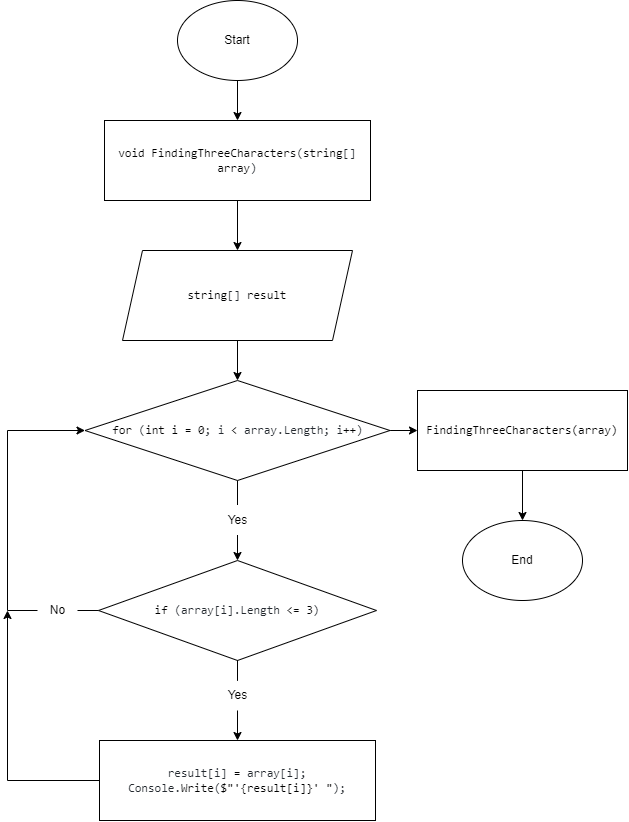

The diagram above was exported from draw.io. Its source (the exported page's mxGraphModel, read from the mxfile embedded in the PNG):
<mxGraphModel dx="1757" dy="776" grid="1" gridSize="10" guides="1" tooltips="1" connect="1" arrows="1" fold="1" page="1" pageScale="1" pageWidth="827" pageHeight="1169" math="0" shadow="0">
  <root>
    <mxCell id="WIyWlLk6GJQsqaUBKTNV-0" />
    <mxCell id="WIyWlLk6GJQsqaUBKTNV-1" parent="WIyWlLk6GJQsqaUBKTNV-0" />
    <mxCell id="fQC-aS813_htqrIuG4jx-114" style="edgeStyle=orthogonalEdgeStyle;rounded=0;orthogonalLoop=1;jettySize=auto;html=1;entryX=0.5;entryY=0;entryDx=0;entryDy=0;" edge="1" parent="WIyWlLk6GJQsqaUBKTNV-1" source="fQC-aS813_htqrIuG4jx-111" target="fQC-aS813_htqrIuG4jx-112">
      <mxGeometry relative="1" as="geometry" />
    </mxCell>
    <mxCell id="fQC-aS813_htqrIuG4jx-111" value="Start" style="ellipse;whiteSpace=wrap;html=1;" vertex="1" parent="WIyWlLk6GJQsqaUBKTNV-1">
      <mxGeometry x="350" y="50" width="120" height="80" as="geometry" />
    </mxCell>
    <mxCell id="fQC-aS813_htqrIuG4jx-116" style="edgeStyle=orthogonalEdgeStyle;rounded=0;orthogonalLoop=1;jettySize=auto;html=1;" edge="1" parent="WIyWlLk6GJQsqaUBKTNV-1" source="fQC-aS813_htqrIuG4jx-112" target="fQC-aS813_htqrIuG4jx-115">
      <mxGeometry relative="1" as="geometry" />
    </mxCell>
    <mxCell id="fQC-aS813_htqrIuG4jx-112" value="&lt;span style=&quot;box-sizing: border-box; color: var(--color-prettylights-syntax-keyword); font-family: ui-monospace, SFMono-Regular, &amp;quot;SF Mono&amp;quot;, Menlo, Consolas, &amp;quot;Liberation Mono&amp;quot;, monospace; text-align: start; background-color: rgb(255, 255, 255);&quot; class=&quot;pl-k&quot;&gt;void&lt;/span&gt;&lt;span style=&quot;color: rgb(36, 41, 47); font-family: ui-monospace, SFMono-Regular, &amp;quot;SF Mono&amp;quot;, Menlo, Consolas, &amp;quot;Liberation Mono&amp;quot;, monospace; text-align: start; background-color: rgb(255, 255, 255);&quot;&gt; &lt;/span&gt;&lt;span style=&quot;box-sizing: border-box; color: var(--color-prettylights-syntax-entity); font-family: ui-monospace, SFMono-Regular, &amp;quot;SF Mono&amp;quot;, Menlo, Consolas, &amp;quot;Liberation Mono&amp;quot;, monospace; text-align: start; background-color: rgb(255, 255, 255);&quot; class=&quot;pl-en&quot;&gt;FindingThreeCharacters&lt;/span&gt;&lt;span style=&quot;color: rgb(36, 41, 47); font-family: ui-monospace, SFMono-Regular, &amp;quot;SF Mono&amp;quot;, Menlo, Consolas, &amp;quot;Liberation Mono&amp;quot;, monospace; text-align: start; background-color: rgb(255, 255, 255);&quot;&gt;(&lt;/span&gt;&lt;span style=&quot;box-sizing: border-box; color: var(--color-prettylights-syntax-keyword); font-family: ui-monospace, SFMono-Regular, &amp;quot;SF Mono&amp;quot;, Menlo, Consolas, &amp;quot;Liberation Mono&amp;quot;, monospace; text-align: start; background-color: rgb(255, 255, 255);&quot; class=&quot;pl-k&quot;&gt;string&lt;/span&gt;&lt;span style=&quot;color: rgb(36, 41, 47); font-family: ui-monospace, SFMono-Regular, &amp;quot;SF Mono&amp;quot;, Menlo, Consolas, &amp;quot;Liberation Mono&amp;quot;, monospace; text-align: start; background-color: rgb(255, 255, 255);&quot;&gt;[] &lt;/span&gt;&lt;span style=&quot;box-sizing: border-box; color: var(--color-prettylights-syntax-entity); font-family: ui-monospace, SFMono-Regular, &amp;quot;SF Mono&amp;quot;, Menlo, Consolas, &amp;quot;Liberation Mono&amp;quot;, monospace; text-align: start; background-color: rgb(255, 255, 255);&quot; class=&quot;pl-en&quot;&gt;array&lt;/span&gt;&lt;span style=&quot;color: rgb(36, 41, 47); font-family: ui-monospace, SFMono-Regular, &amp;quot;SF Mono&amp;quot;, Menlo, Consolas, &amp;quot;Liberation Mono&amp;quot;, monospace; text-align: start; background-color: rgb(255, 255, 255);&quot;&gt;)&lt;/span&gt;" style="rounded=0;whiteSpace=wrap;html=1;" vertex="1" parent="WIyWlLk6GJQsqaUBKTNV-1">
      <mxGeometry x="277" y="170" width="266" height="80" as="geometry" />
    </mxCell>
    <mxCell id="fQC-aS813_htqrIuG4jx-118" style="edgeStyle=orthogonalEdgeStyle;rounded=0;orthogonalLoop=1;jettySize=auto;html=1;entryX=0.5;entryY=0;entryDx=0;entryDy=0;" edge="1" parent="WIyWlLk6GJQsqaUBKTNV-1" source="fQC-aS813_htqrIuG4jx-115" target="fQC-aS813_htqrIuG4jx-117">
      <mxGeometry relative="1" as="geometry" />
    </mxCell>
    <mxCell id="fQC-aS813_htqrIuG4jx-115" value="&lt;span style=&quot;box-sizing: border-box; color: var(--color-prettylights-syntax-keyword); font-family: ui-monospace, SFMono-Regular, &amp;quot;SF Mono&amp;quot;, Menlo, Consolas, &amp;quot;Liberation Mono&amp;quot;, monospace; text-align: start; background-color: rgb(255, 255, 255);&quot; class=&quot;pl-k&quot;&gt;string&lt;/span&gt;&lt;span style=&quot;color: rgb(36, 41, 47); font-family: ui-monospace, SFMono-Regular, &amp;quot;SF Mono&amp;quot;, Menlo, Consolas, &amp;quot;Liberation Mono&amp;quot;, monospace; text-align: start; background-color: rgb(255, 255, 255);&quot;&gt;[] &lt;/span&gt;&lt;span style=&quot;box-sizing: border-box; color: var(--color-prettylights-syntax-entity); font-family: ui-monospace, SFMono-Regular, &amp;quot;SF Mono&amp;quot;, Menlo, Consolas, &amp;quot;Liberation Mono&amp;quot;, monospace; text-align: start; background-color: rgb(255, 255, 255);&quot; class=&quot;pl-en&quot;&gt;result&lt;/span&gt;" style="shape=parallelogram;perimeter=parallelogramPerimeter;whiteSpace=wrap;html=1;fixedSize=1;" vertex="1" parent="WIyWlLk6GJQsqaUBKTNV-1">
      <mxGeometry x="295" y="300" width="230" height="90" as="geometry" />
    </mxCell>
    <mxCell id="fQC-aS813_htqrIuG4jx-126" style="edgeStyle=orthogonalEdgeStyle;rounded=0;orthogonalLoop=1;jettySize=auto;html=1;startArrow=none;" edge="1" parent="WIyWlLk6GJQsqaUBKTNV-1" source="fQC-aS813_htqrIuG4jx-123" target="fQC-aS813_htqrIuG4jx-119">
      <mxGeometry relative="1" as="geometry" />
    </mxCell>
    <mxCell id="fQC-aS813_htqrIuG4jx-137" style="edgeStyle=orthogonalEdgeStyle;rounded=0;orthogonalLoop=1;jettySize=auto;html=1;entryX=0;entryY=0.5;entryDx=0;entryDy=0;" edge="1" parent="WIyWlLk6GJQsqaUBKTNV-1" source="fQC-aS813_htqrIuG4jx-117" target="fQC-aS813_htqrIuG4jx-136">
      <mxGeometry relative="1" as="geometry" />
    </mxCell>
    <mxCell id="fQC-aS813_htqrIuG4jx-117" value="&lt;span style=&quot;box-sizing: border-box; color: var(--color-prettylights-syntax-keyword); font-family: ui-monospace, SFMono-Regular, &amp;quot;SF Mono&amp;quot;, Menlo, Consolas, &amp;quot;Liberation Mono&amp;quot;, monospace; text-align: start; background-color: rgb(255, 255, 255);&quot; class=&quot;pl-k&quot;&gt;for&lt;/span&gt;&lt;span style=&quot;color: rgb(36, 41, 47); font-family: ui-monospace, SFMono-Regular, &amp;quot;SF Mono&amp;quot;, Menlo, Consolas, &amp;quot;Liberation Mono&amp;quot;, monospace; text-align: start; background-color: rgb(255, 255, 255);&quot;&gt; (&lt;/span&gt;&lt;span style=&quot;box-sizing: border-box; color: var(--color-prettylights-syntax-keyword); font-family: ui-monospace, SFMono-Regular, &amp;quot;SF Mono&amp;quot;, Menlo, Consolas, &amp;quot;Liberation Mono&amp;quot;, monospace; text-align: start; background-color: rgb(255, 255, 255);&quot; class=&quot;pl-k&quot;&gt;int&lt;/span&gt;&lt;span style=&quot;color: rgb(36, 41, 47); font-family: ui-monospace, SFMono-Regular, &amp;quot;SF Mono&amp;quot;, Menlo, Consolas, &amp;quot;Liberation Mono&amp;quot;, monospace; text-align: start; background-color: rgb(255, 255, 255);&quot;&gt; &lt;/span&gt;&lt;span style=&quot;box-sizing: border-box; color: var(--color-prettylights-syntax-entity); font-family: ui-monospace, SFMono-Regular, &amp;quot;SF Mono&amp;quot;, Menlo, Consolas, &amp;quot;Liberation Mono&amp;quot;, monospace; text-align: start; background-color: rgb(255, 255, 255);&quot; class=&quot;pl-en&quot;&gt;i&lt;/span&gt;&lt;span style=&quot;color: rgb(36, 41, 47); font-family: ui-monospace, SFMono-Regular, &amp;quot;SF Mono&amp;quot;, Menlo, Consolas, &amp;quot;Liberation Mono&amp;quot;, monospace; text-align: start; background-color: rgb(255, 255, 255);&quot;&gt; &lt;/span&gt;&lt;span style=&quot;box-sizing: border-box; color: var(--color-prettylights-syntax-keyword); font-family: ui-monospace, SFMono-Regular, &amp;quot;SF Mono&amp;quot;, Menlo, Consolas, &amp;quot;Liberation Mono&amp;quot;, monospace; text-align: start; background-color: rgb(255, 255, 255);&quot; class=&quot;pl-k&quot;&gt;=&lt;/span&gt;&lt;span style=&quot;color: rgb(36, 41, 47); font-family: ui-monospace, SFMono-Regular, &amp;quot;SF Mono&amp;quot;, Menlo, Consolas, &amp;quot;Liberation Mono&amp;quot;, monospace; text-align: start; background-color: rgb(255, 255, 255);&quot;&gt; &lt;/span&gt;&lt;span style=&quot;box-sizing: border-box; color: var(--color-prettylights-syntax-constant); font-family: ui-monospace, SFMono-Regular, &amp;quot;SF Mono&amp;quot;, Menlo, Consolas, &amp;quot;Liberation Mono&amp;quot;, monospace; text-align: start; background-color: rgb(255, 255, 255);&quot; class=&quot;pl-c1&quot;&gt;0&lt;/span&gt;&lt;span style=&quot;color: rgb(36, 41, 47); font-family: ui-monospace, SFMono-Regular, &amp;quot;SF Mono&amp;quot;, Menlo, Consolas, &amp;quot;Liberation Mono&amp;quot;, monospace; text-align: start; background-color: rgb(255, 255, 255);&quot;&gt;; &lt;/span&gt;&lt;span style=&quot;box-sizing: border-box; color: rgb(36, 41, 47); font-family: ui-monospace, SFMono-Regular, &amp;quot;SF Mono&amp;quot;, Menlo, Consolas, &amp;quot;Liberation Mono&amp;quot;, monospace; text-align: start; background-color: rgb(255, 255, 255);&quot; class=&quot;pl-smi&quot;&gt;i&lt;/span&gt;&lt;span style=&quot;color: rgb(36, 41, 47); font-family: ui-monospace, SFMono-Regular, &amp;quot;SF Mono&amp;quot;, Menlo, Consolas, &amp;quot;Liberation Mono&amp;quot;, monospace; text-align: start; background-color: rgb(255, 255, 255);&quot;&gt; &lt;/span&gt;&lt;span style=&quot;box-sizing: border-box; color: var(--color-prettylights-syntax-keyword); font-family: ui-monospace, SFMono-Regular, &amp;quot;SF Mono&amp;quot;, Menlo, Consolas, &amp;quot;Liberation Mono&amp;quot;, monospace; text-align: start; background-color: rgb(255, 255, 255);&quot; class=&quot;pl-k&quot;&gt;&amp;lt;&lt;/span&gt;&lt;span style=&quot;color: rgb(36, 41, 47); font-family: ui-monospace, SFMono-Regular, &amp;quot;SF Mono&amp;quot;, Menlo, Consolas, &amp;quot;Liberation Mono&amp;quot;, monospace; text-align: start; background-color: rgb(255, 255, 255);&quot;&gt; &lt;/span&gt;&lt;span style=&quot;box-sizing: border-box; color: rgb(36, 41, 47); font-family: ui-monospace, SFMono-Regular, &amp;quot;SF Mono&amp;quot;, Menlo, Consolas, &amp;quot;Liberation Mono&amp;quot;, monospace; text-align: start; background-color: rgb(255, 255, 255);&quot; class=&quot;pl-smi&quot;&gt;array&lt;/span&gt;&lt;span style=&quot;color: rgb(36, 41, 47); font-family: ui-monospace, SFMono-Regular, &amp;quot;SF Mono&amp;quot;, Menlo, Consolas, &amp;quot;Liberation Mono&amp;quot;, monospace; text-align: start; background-color: rgb(255, 255, 255);&quot;&gt;.&lt;/span&gt;&lt;span style=&quot;box-sizing: border-box; color: rgb(36, 41, 47); font-family: ui-monospace, SFMono-Regular, &amp;quot;SF Mono&amp;quot;, Menlo, Consolas, &amp;quot;Liberation Mono&amp;quot;, monospace; text-align: start; background-color: rgb(255, 255, 255);&quot; class=&quot;pl-smi&quot;&gt;Length&lt;/span&gt;&lt;span style=&quot;color: rgb(36, 41, 47); font-family: ui-monospace, SFMono-Regular, &amp;quot;SF Mono&amp;quot;, Menlo, Consolas, &amp;quot;Liberation Mono&amp;quot;, monospace; text-align: start; background-color: rgb(255, 255, 255);&quot;&gt;; &lt;/span&gt;&lt;span style=&quot;box-sizing: border-box; color: rgb(36, 41, 47); font-family: ui-monospace, SFMono-Regular, &amp;quot;SF Mono&amp;quot;, Menlo, Consolas, &amp;quot;Liberation Mono&amp;quot;, monospace; text-align: start; background-color: rgb(255, 255, 255);&quot; class=&quot;pl-smi&quot;&gt;i&lt;/span&gt;&lt;span style=&quot;box-sizing: border-box; color: var(--color-prettylights-syntax-keyword); font-family: ui-monospace, SFMono-Regular, &amp;quot;SF Mono&amp;quot;, Menlo, Consolas, &amp;quot;Liberation Mono&amp;quot;, monospace; text-align: start; background-color: rgb(255, 255, 255);&quot; class=&quot;pl-k&quot;&gt;++&lt;/span&gt;&lt;span style=&quot;color: rgb(36, 41, 47); font-family: ui-monospace, SFMono-Regular, &amp;quot;SF Mono&amp;quot;, Menlo, Consolas, &amp;quot;Liberation Mono&amp;quot;, monospace; text-align: start; background-color: rgb(255, 255, 255);&quot;&gt;)&lt;/span&gt;" style="rhombus;whiteSpace=wrap;html=1;" vertex="1" parent="WIyWlLk6GJQsqaUBKTNV-1">
      <mxGeometry x="257.5" y="430" width="305" height="100" as="geometry" />
    </mxCell>
    <mxCell id="fQC-aS813_htqrIuG4jx-122" style="edgeStyle=orthogonalEdgeStyle;rounded=0;orthogonalLoop=1;jettySize=auto;html=1;startArrow=none;" edge="1" parent="WIyWlLk6GJQsqaUBKTNV-1" source="fQC-aS813_htqrIuG4jx-130" target="fQC-aS813_htqrIuG4jx-120">
      <mxGeometry relative="1" as="geometry" />
    </mxCell>
    <mxCell id="fQC-aS813_htqrIuG4jx-128" style="edgeStyle=orthogonalEdgeStyle;rounded=0;orthogonalLoop=1;jettySize=auto;html=1;entryX=0;entryY=0.5;entryDx=0;entryDy=0;startArrow=none;" edge="1" parent="WIyWlLk6GJQsqaUBKTNV-1" source="fQC-aS813_htqrIuG4jx-132" target="fQC-aS813_htqrIuG4jx-117">
      <mxGeometry relative="1" as="geometry">
        <Array as="points">
          <mxPoint x="180" y="480" />
        </Array>
      </mxGeometry>
    </mxCell>
    <mxCell id="fQC-aS813_htqrIuG4jx-119" value="&lt;span style=&quot;box-sizing: border-box; color: var(--color-prettylights-syntax-keyword); font-family: ui-monospace, SFMono-Regular, &amp;quot;SF Mono&amp;quot;, Menlo, Consolas, &amp;quot;Liberation Mono&amp;quot;, monospace; text-align: start; background-color: rgb(255, 255, 255);&quot; class=&quot;pl-k&quot;&gt;if&lt;/span&gt;&lt;span style=&quot;color: rgb(36, 41, 47); font-family: ui-monospace, SFMono-Regular, &amp;quot;SF Mono&amp;quot;, Menlo, Consolas, &amp;quot;Liberation Mono&amp;quot;, monospace; text-align: start; background-color: rgb(255, 255, 255);&quot;&gt; (&lt;/span&gt;&lt;span style=&quot;box-sizing: border-box; color: rgb(36, 41, 47); font-family: ui-monospace, SFMono-Regular, &amp;quot;SF Mono&amp;quot;, Menlo, Consolas, &amp;quot;Liberation Mono&amp;quot;, monospace; text-align: start; background-color: rgb(255, 255, 255);&quot; class=&quot;pl-smi&quot;&gt;array&lt;/span&gt;&lt;span style=&quot;color: rgb(36, 41, 47); font-family: ui-monospace, SFMono-Regular, &amp;quot;SF Mono&amp;quot;, Menlo, Consolas, &amp;quot;Liberation Mono&amp;quot;, monospace; text-align: start; background-color: rgb(255, 255, 255);&quot;&gt;[&lt;/span&gt;&lt;span style=&quot;box-sizing: border-box; color: rgb(36, 41, 47); font-family: ui-monospace, SFMono-Regular, &amp;quot;SF Mono&amp;quot;, Menlo, Consolas, &amp;quot;Liberation Mono&amp;quot;, monospace; text-align: start; background-color: rgb(255, 255, 255);&quot; class=&quot;pl-smi&quot;&gt;i&lt;/span&gt;&lt;span style=&quot;color: rgb(36, 41, 47); font-family: ui-monospace, SFMono-Regular, &amp;quot;SF Mono&amp;quot;, Menlo, Consolas, &amp;quot;Liberation Mono&amp;quot;, monospace; text-align: start; background-color: rgb(255, 255, 255);&quot;&gt;].&lt;/span&gt;&lt;span style=&quot;box-sizing: border-box; color: rgb(36, 41, 47); font-family: ui-monospace, SFMono-Regular, &amp;quot;SF Mono&amp;quot;, Menlo, Consolas, &amp;quot;Liberation Mono&amp;quot;, monospace; text-align: start; background-color: rgb(255, 255, 255);&quot; class=&quot;pl-smi&quot;&gt;Length&lt;/span&gt;&lt;span style=&quot;color: rgb(36, 41, 47); font-family: ui-monospace, SFMono-Regular, &amp;quot;SF Mono&amp;quot;, Menlo, Consolas, &amp;quot;Liberation Mono&amp;quot;, monospace; text-align: start; background-color: rgb(255, 255, 255);&quot;&gt; &lt;/span&gt;&lt;span style=&quot;box-sizing: border-box; color: var(--color-prettylights-syntax-keyword); font-family: ui-monospace, SFMono-Regular, &amp;quot;SF Mono&amp;quot;, Menlo, Consolas, &amp;quot;Liberation Mono&amp;quot;, monospace; text-align: start; background-color: rgb(255, 255, 255);&quot; class=&quot;pl-k&quot;&gt;&amp;lt;=&lt;/span&gt;&lt;span style=&quot;color: rgb(36, 41, 47); font-family: ui-monospace, SFMono-Regular, &amp;quot;SF Mono&amp;quot;, Menlo, Consolas, &amp;quot;Liberation Mono&amp;quot;, monospace; text-align: start; background-color: rgb(255, 255, 255);&quot;&gt; &lt;/span&gt;&lt;span style=&quot;box-sizing: border-box; color: var(--color-prettylights-syntax-constant); font-family: ui-monospace, SFMono-Regular, &amp;quot;SF Mono&amp;quot;, Menlo, Consolas, &amp;quot;Liberation Mono&amp;quot;, monospace; text-align: start; background-color: rgb(255, 255, 255);&quot; class=&quot;pl-c1&quot;&gt;3&lt;/span&gt;&lt;span style=&quot;color: rgb(36, 41, 47); font-family: ui-monospace, SFMono-Regular, &amp;quot;SF Mono&amp;quot;, Menlo, Consolas, &amp;quot;Liberation Mono&amp;quot;, monospace; text-align: start; background-color: rgb(255, 255, 255);&quot;&gt;)&lt;/span&gt;" style="rhombus;whiteSpace=wrap;html=1;" vertex="1" parent="WIyWlLk6GJQsqaUBKTNV-1">
      <mxGeometry x="271" y="610" width="278" height="100" as="geometry" />
    </mxCell>
    <mxCell id="fQC-aS813_htqrIuG4jx-129" style="edgeStyle=orthogonalEdgeStyle;rounded=0;orthogonalLoop=1;jettySize=auto;html=1;" edge="1" parent="WIyWlLk6GJQsqaUBKTNV-1" source="fQC-aS813_htqrIuG4jx-120">
      <mxGeometry relative="1" as="geometry">
        <mxPoint x="180" y="660" as="targetPoint" />
      </mxGeometry>
    </mxCell>
    <mxCell id="fQC-aS813_htqrIuG4jx-120" value="&lt;span style=&quot;box-sizing: border-box; color: rgb(36, 41, 47); font-family: ui-monospace, SFMono-Regular, &amp;quot;SF Mono&amp;quot;, Menlo, Consolas, &amp;quot;Liberation Mono&amp;quot;, monospace; text-align: start; background-color: rgb(255, 255, 255);&quot; class=&quot;pl-smi&quot;&gt;result&lt;/span&gt;&lt;span style=&quot;color: rgb(36, 41, 47); font-family: ui-monospace, SFMono-Regular, &amp;quot;SF Mono&amp;quot;, Menlo, Consolas, &amp;quot;Liberation Mono&amp;quot;, monospace; text-align: start; background-color: rgb(255, 255, 255);&quot;&gt;[&lt;/span&gt;&lt;span style=&quot;box-sizing: border-box; color: rgb(36, 41, 47); font-family: ui-monospace, SFMono-Regular, &amp;quot;SF Mono&amp;quot;, Menlo, Consolas, &amp;quot;Liberation Mono&amp;quot;, monospace; text-align: start; background-color: rgb(255, 255, 255);&quot; class=&quot;pl-smi&quot;&gt;i&lt;/span&gt;&lt;span style=&quot;color: rgb(36, 41, 47); font-family: ui-monospace, SFMono-Regular, &amp;quot;SF Mono&amp;quot;, Menlo, Consolas, &amp;quot;Liberation Mono&amp;quot;, monospace; text-align: start; background-color: rgb(255, 255, 255);&quot;&gt;] &lt;/span&gt;&lt;span style=&quot;box-sizing: border-box; color: var(--color-prettylights-syntax-keyword); font-family: ui-monospace, SFMono-Regular, &amp;quot;SF Mono&amp;quot;, Menlo, Consolas, &amp;quot;Liberation Mono&amp;quot;, monospace; text-align: start; background-color: rgb(255, 255, 255);&quot; class=&quot;pl-k&quot;&gt;=&lt;/span&gt;&lt;span style=&quot;color: rgb(36, 41, 47); font-family: ui-monospace, SFMono-Regular, &amp;quot;SF Mono&amp;quot;, Menlo, Consolas, &amp;quot;Liberation Mono&amp;quot;, monospace; text-align: start; background-color: rgb(255, 255, 255);&quot;&gt; &lt;/span&gt;&lt;span style=&quot;box-sizing: border-box; color: rgb(36, 41, 47); font-family: ui-monospace, SFMono-Regular, &amp;quot;SF Mono&amp;quot;, Menlo, Consolas, &amp;quot;Liberation Mono&amp;quot;, monospace; text-align: start; background-color: rgb(255, 255, 255);&quot; class=&quot;pl-smi&quot;&gt;array&lt;/span&gt;&lt;span style=&quot;color: rgb(36, 41, 47); font-family: ui-monospace, SFMono-Regular, &amp;quot;SF Mono&amp;quot;, Menlo, Consolas, &amp;quot;Liberation Mono&amp;quot;, monospace; text-align: start; background-color: rgb(255, 255, 255);&quot;&gt;[&lt;/span&gt;&lt;span style=&quot;box-sizing: border-box; color: rgb(36, 41, 47); font-family: ui-monospace, SFMono-Regular, &amp;quot;SF Mono&amp;quot;, Menlo, Consolas, &amp;quot;Liberation Mono&amp;quot;, monospace; text-align: start; background-color: rgb(255, 255, 255);&quot; class=&quot;pl-smi&quot;&gt;i&lt;/span&gt;&lt;span style=&quot;color: rgb(36, 41, 47); font-family: ui-monospace, SFMono-Regular, &amp;quot;SF Mono&amp;quot;, Menlo, Consolas, &amp;quot;Liberation Mono&amp;quot;, monospace; text-align: start; background-color: rgb(255, 255, 255);&quot;&gt;];&lt;br&gt;&lt;/span&gt;&lt;span style=&quot;box-sizing: border-box; color: rgb(36, 41, 47); font-family: ui-monospace, SFMono-Regular, &amp;quot;SF Mono&amp;quot;, Menlo, Consolas, &amp;quot;Liberation Mono&amp;quot;, monospace; text-align: start; background-color: rgb(255, 255, 255);&quot; class=&quot;pl-smi&quot;&gt;Console&lt;/span&gt;&lt;span style=&quot;color: rgb(36, 41, 47); font-family: ui-monospace, SFMono-Regular, &amp;quot;SF Mono&amp;quot;, Menlo, Consolas, &amp;quot;Liberation Mono&amp;quot;, monospace; text-align: start; background-color: rgb(255, 255, 255);&quot;&gt;.&lt;/span&gt;&lt;span style=&quot;box-sizing: border-box; color: var(--color-prettylights-syntax-entity); font-family: ui-monospace, SFMono-Regular, &amp;quot;SF Mono&amp;quot;, Menlo, Consolas, &amp;quot;Liberation Mono&amp;quot;, monospace; text-align: start; background-color: rgb(255, 255, 255);&quot; class=&quot;pl-en&quot;&gt;Write&lt;/span&gt;&lt;span style=&quot;color: rgb(36, 41, 47); font-family: ui-monospace, SFMono-Regular, &amp;quot;SF Mono&amp;quot;, Menlo, Consolas, &amp;quot;Liberation Mono&amp;quot;, monospace; text-align: start; background-color: rgb(255, 255, 255);&quot;&gt;(&lt;/span&gt;&lt;span style=&quot;box-sizing: border-box; color: var(--color-prettylights-syntax-string); font-family: ui-monospace, SFMono-Regular, &amp;quot;SF Mono&amp;quot;, Menlo, Consolas, &amp;quot;Liberation Mono&amp;quot;, monospace; text-align: start; background-color: rgb(255, 255, 255);&quot; class=&quot;pl-s&quot;&gt;&lt;span style=&quot;box-sizing: border-box; color: var(--color-prettylights-syntax-string);&quot; class=&quot;pl-pds&quot;&gt;$&quot;&lt;/span&gt;'{&lt;span style=&quot;box-sizing: border-box; color: var(--color-prettylights-syntax-storage-modifier-import);&quot; class=&quot;pl-smi&quot;&gt;result&lt;/span&gt;[&lt;span style=&quot;box-sizing: border-box; color: var(--color-prettylights-syntax-storage-modifier-import);&quot; class=&quot;pl-smi&quot;&gt;i&lt;/span&gt;]}' &lt;span style=&quot;box-sizing: border-box; color: var(--color-prettylights-syntax-string);&quot; class=&quot;pl-pds&quot;&gt;&quot;&lt;/span&gt;&lt;/span&gt;&lt;span style=&quot;color: rgb(36, 41, 47); font-family: ui-monospace, SFMono-Regular, &amp;quot;SF Mono&amp;quot;, Menlo, Consolas, &amp;quot;Liberation Mono&amp;quot;, monospace; text-align: start; background-color: rgb(255, 255, 255);&quot;&gt;);&lt;/span&gt;&lt;span style=&quot;color: rgb(36, 41, 47); font-family: ui-monospace, SFMono-Regular, &amp;quot;SF Mono&amp;quot;, Menlo, Consolas, &amp;quot;Liberation Mono&amp;quot;, monospace; text-align: start; background-color: rgb(255, 255, 255);&quot;&gt;&lt;br&gt;&lt;/span&gt;" style="rounded=0;whiteSpace=wrap;html=1;" vertex="1" parent="WIyWlLk6GJQsqaUBKTNV-1">
      <mxGeometry x="272" y="790" width="276" height="80" as="geometry" />
    </mxCell>
    <mxCell id="fQC-aS813_htqrIuG4jx-123" value="Yes" style="text;html=1;align=center;verticalAlign=middle;resizable=0;points=[];autosize=1;strokeColor=none;fillColor=none;" vertex="1" parent="WIyWlLk6GJQsqaUBKTNV-1">
      <mxGeometry x="390" y="554.5" width="40" height="30" as="geometry" />
    </mxCell>
    <mxCell id="fQC-aS813_htqrIuG4jx-127" value="" style="edgeStyle=orthogonalEdgeStyle;rounded=0;orthogonalLoop=1;jettySize=auto;html=1;endArrow=none;" edge="1" parent="WIyWlLk6GJQsqaUBKTNV-1" source="fQC-aS813_htqrIuG4jx-117" target="fQC-aS813_htqrIuG4jx-123">
      <mxGeometry relative="1" as="geometry">
        <mxPoint x="410" y="530" as="sourcePoint" />
        <mxPoint x="410" y="610" as="targetPoint" />
      </mxGeometry>
    </mxCell>
    <mxCell id="fQC-aS813_htqrIuG4jx-130" value="Yes" style="text;html=1;align=center;verticalAlign=middle;resizable=0;points=[];autosize=1;strokeColor=none;fillColor=none;" vertex="1" parent="WIyWlLk6GJQsqaUBKTNV-1">
      <mxGeometry x="390" y="730" width="40" height="30" as="geometry" />
    </mxCell>
    <mxCell id="fQC-aS813_htqrIuG4jx-131" value="" style="edgeStyle=orthogonalEdgeStyle;rounded=0;orthogonalLoop=1;jettySize=auto;html=1;endArrow=none;" edge="1" parent="WIyWlLk6GJQsqaUBKTNV-1" source="fQC-aS813_htqrIuG4jx-119" target="fQC-aS813_htqrIuG4jx-130">
      <mxGeometry relative="1" as="geometry">
        <mxPoint x="410" y="710" as="sourcePoint" />
        <mxPoint x="410" y="760" as="targetPoint" />
      </mxGeometry>
    </mxCell>
    <mxCell id="fQC-aS813_htqrIuG4jx-132" value="No" style="text;html=1;align=center;verticalAlign=middle;resizable=0;points=[];autosize=1;strokeColor=none;fillColor=none;" vertex="1" parent="WIyWlLk6GJQsqaUBKTNV-1">
      <mxGeometry x="210" y="645" width="40" height="30" as="geometry" />
    </mxCell>
    <mxCell id="fQC-aS813_htqrIuG4jx-134" value="" style="endArrow=none;html=1;rounded=0;entryX=0;entryY=0.5;entryDx=0;entryDy=0;" edge="1" parent="WIyWlLk6GJQsqaUBKTNV-1" target="fQC-aS813_htqrIuG4jx-119">
      <mxGeometry width="50" height="50" relative="1" as="geometry">
        <mxPoint x="250" y="660" as="sourcePoint" />
        <mxPoint x="590" y="720" as="targetPoint" />
        <Array as="points" />
      </mxGeometry>
    </mxCell>
    <mxCell id="fQC-aS813_htqrIuG4jx-135" value="End" style="ellipse;whiteSpace=wrap;html=1;" vertex="1" parent="WIyWlLk6GJQsqaUBKTNV-1">
      <mxGeometry x="635" y="570" width="120" height="80" as="geometry" />
    </mxCell>
    <mxCell id="fQC-aS813_htqrIuG4jx-138" style="edgeStyle=orthogonalEdgeStyle;rounded=0;orthogonalLoop=1;jettySize=auto;html=1;entryX=0.5;entryY=0;entryDx=0;entryDy=0;" edge="1" parent="WIyWlLk6GJQsqaUBKTNV-1" source="fQC-aS813_htqrIuG4jx-136" target="fQC-aS813_htqrIuG4jx-135">
      <mxGeometry relative="1" as="geometry" />
    </mxCell>
    <mxCell id="fQC-aS813_htqrIuG4jx-136" value="&lt;span style=&quot;font-family: ui-monospace, SFMono-Regular, &amp;quot;SF Mono&amp;quot;, Menlo, Consolas, &amp;quot;Liberation Mono&amp;quot;, monospace; text-align: start; background-color: rgb(255, 255, 255);&quot;&gt;FindingThreeCharacters(array)&lt;/span&gt;" style="rounded=0;whiteSpace=wrap;html=1;" vertex="1" parent="WIyWlLk6GJQsqaUBKTNV-1">
      <mxGeometry x="590" y="440" width="210" height="80" as="geometry" />
    </mxCell>
  </root>
</mxGraphModel>